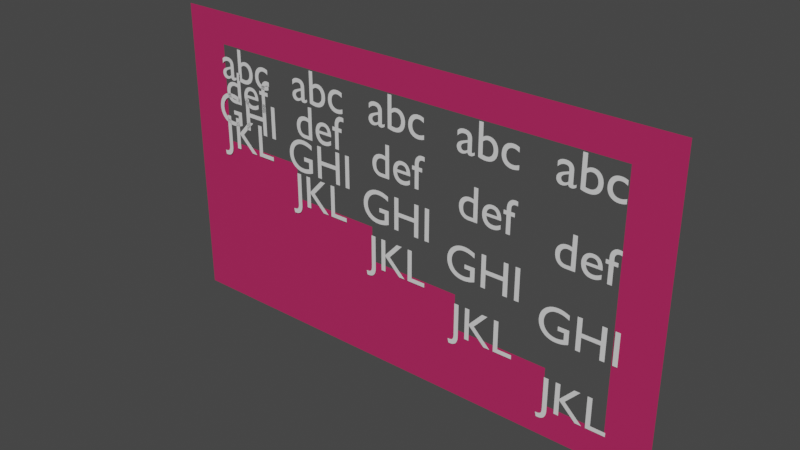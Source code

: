 # Source: lineheight.blend  (saved by Blender 2.82.7; exported with 4.5.12 LTS)
import bpy
from mathutils import Matrix  # noqa: F401  (used for matrix-valued properties, if any)

bpy.ops.wm.read_factory_settings(use_empty=True)
scene = bpy.context.scene
scene.name = 'Scene'

# ---- collections
col_collection = bpy.data.collections.new('Collection'); scene.collection.children.link(col_collection)

# ---- materials (node trees are filled in below, after node groups)
mat_material_001 = bpy.data.materials.new('Material.001')
mat_material_001.use_transparent_shadow = False
mat_material_002 = bpy.data.materials.new('Material.002')
mat_material_002.use_transparent_shadow = False

# ---- material node trees
mat_material_001.use_nodes = True; mat_material_001.node_tree.nodes.clear()
_N = mat_material_001.node_tree.nodes; _L = mat_material_001.node_tree.links
n0 = _N.new('ShaderNodeOutputMaterial'); n0.name = 'Material Output'; n0.location = (300, 300)
n1 = _N.new('ShaderNodeBsdfPrincipled'); n1.name = 'Principled BSDF'; n1.location = (10, 300)
n1.distribution = 'GGX'
n1.subsurface_method = 'BURLEY'
n1.inputs[3].default_value = 1.45
n1.inputs[27].default_value = (0.0, 0.0, 0.0, 1.0)
n1.inputs[28].default_value = 1.0
_L.new(n1.outputs[0], n0.inputs[0])
n0.is_active_output = True
mat_material_002.use_nodes = True; mat_material_002.node_tree.nodes.clear()
_N = mat_material_002.node_tree.nodes; _L = mat_material_002.node_tree.links
n0 = _N.new('ShaderNodeOutputMaterial'); n0.name = 'Material Output'; n0.location = (300, 300)
n1 = _N.new('ShaderNodeBsdfPrincipled'); n1.name = 'Principled BSDF'; n1.location = (10, 300)
n1.distribution = 'GGX'
n1.subsurface_method = 'BURLEY'
n1.inputs[0].default_value = (0.4819, 0.02068, 0.1111, 1.0)
n1.inputs[3].default_value = 1.45
n1.inputs[27].default_value = (0.0, 0.0, 0.0, 1.0)
n1.inputs[28].default_value = 1.0
_L.new(n1.outputs[0], n0.inputs[0])
n0.is_active_output = True

# ---- world
world_world = bpy.data.worlds.new('World'); scene.world = world_world
world_world.use_nodes = True; world_world.node_tree.nodes.clear()
_N = world_world.node_tree.nodes; _L = world_world.node_tree.links
n0 = _N.new('ShaderNodeOutputWorld'); n0.name = 'World Output'; n0.location = (300, 300)
n1 = _N.new('ShaderNodeBackground'); n1.name = 'Background'; n1.location = (10, 300)
n1.inputs[0].default_value = (0.05088, 0.05088, 0.05088, 1.0)
_L.new(n1.outputs[0], n0.inputs[0])
n0.is_active_output = True
world_world.color = (0.05088, 0.05088, 0.05088)
world_world.use_sun_shadow = False
world_world.sun_shadow_jitter_overblur = 0.0

# ---- meshes
me_plane_003 = bpy.data.meshes.new('Plane.003')
me_plane_003.from_pydata([(0.2135, -2.03e-07, -3.04), (11.32, -2.03e-07, -3.04), (0.2135, 1.322e-07, 3.454), (11.32, 1.322e-07, 3.454), (10.4, -3.576e-07, -2.359), (10.4, 3.576e-07, 2.773), (9.118, -1.192e-07, -2.359), (1.135, 1.192e-07, 2.773), (7.082, -4.774e-08, -0.8204), (5.055, -1.348e-08, -0.07342), (1.135, 2.201e-08, 0.6808), (9.118, -5.569e-08, -1.565), (5.05, 1.077e-08, -0.8204), (7.078, -3.195e-08, -1.564), (3.077, 8.034e-08, -0.06746), (3.078, 2.79e-09, 0.6825)], [], [(0, 1, 3, 5, 4, 6), (6, 11, 0), (0, 8, 12), (0, 9, 14), (0, 10, 7, 5, 3, 2), (0, 11, 13), (0, 13, 8), (0, 12, 9), (0, 15, 10), (15, 0, 14)])
_uv = me_plane_003.uv_layers.new(name='UVMap')
_uv.uv.foreach_set('vector', [0.0, 0.0, 1.0, 0.0, 1.0, 1.0, 0.8434, 0.7974, 0.8434, 0.2026, 0.1566, 0.2026, 0.1566, 0.2026, 0.1566, 0.2944, 0.0, 0.0, 0.0, 0.3809, 0.1566, 0.3809, 0.1566, 0.4184, 0.0, 0.4674, 0.1566, 0.4664, 0.1566, 0.5287, 0.0, 0.5549, 0.1566, 0.5549, 0.1566, 0.7974, 0.8434, 0.7974, 1.0, 1.0, 0.0, 1.0, 0.0, 0.2944, 0.1566, 0.2944, 0.1566, 0.347, 0.0, 0.3305, 0.1566, 0.347, 0.1566, 0.3809, 0.0, 0.4184, 0.1566, 0.4184, 0.1566, 0.4664, 0.0, 0.4999, 0.1566, 0.5427, 0.1566, 0.5549, 0.1566, 0.5427, 0.0, 0.4999, 0.1566, 0.5287])
me_plane_003.materials.append(mat_material_002)
me_plane_003.use_remesh_fix_poles = True
me_plane_003.use_remesh_preserve_attributes = False
me_plane_003.use_mirror_vertex_groups = False
me_plane_003.update()

# ---- curves / text
txt_text = bpy.data.curves.new('Text', 'FONT')
txt_text.dimensions = '2D'
txt_text.body = 'abc\ndef\nGHI\nJKL'
txt_text.materials.append(mat_material_001)
txt_text.use_path_clamp = True
txt_text.align_x = 'CENTER'
txt_text.align_y = 'TOP'
txt_text.space_line = 0.75
txt_text_001 = bpy.data.curves.new('Text.001', 'FONT')
txt_text_001.dimensions = '2D'
txt_text_001.body = 'abc\ndef\nGHI\nJKL'
txt_text_001.materials.append(mat_material_001)
txt_text_001.use_path_clamp = True
txt_text_001.align_x = 'CENTER'
txt_text_001.align_y = 'TOP'
txt_text_002 = bpy.data.curves.new('Text.002', 'FONT')
txt_text_002.dimensions = '2D'
txt_text_002.body = 'abc\ndef\nGHI\nJKL'
txt_text_002.materials.append(mat_material_001)
txt_text_002.use_path_clamp = True
txt_text_002.align_x = 'CENTER'
txt_text_002.align_y = 'TOP'
txt_text_002.space_line = 0.5
txt_text_003 = bpy.data.curves.new('Text.003', 'FONT')
txt_text_003.dimensions = '2D'
txt_text_003.body = 'abc\ndef\nGHI\nJKL'
txt_text_003.materials.append(mat_material_001)
txt_text_003.use_path_clamp = True
txt_text_003.align_x = 'CENTER'
txt_text_003.align_y = 'TOP'
txt_text_003.space_line = 1.5
txt_text_004 = bpy.data.curves.new('Text.004', 'FONT')
txt_text_004.dimensions = '2D'
txt_text_004.body = 'abc\ndef\nGHI\nJKL'
txt_text_004.materials.append(mat_material_001)
txt_text_004.use_path_clamp = True
txt_text_004.align_x = 'CENTER'
txt_text_004.align_y = 'TOP'
txt_text_004.space_line = 1.25

# ---- objects
ob_text = bpy.data.objects.new('Text', txt_text)
ob_text_001 = bpy.data.objects.new('Text.001', txt_text_001)
ob_text_002 = bpy.data.objects.new('Text.002', txt_text_002)
ob_text_003 = bpy.data.objects.new('Text.003', txt_text_003)
ob_text_004 = bpy.data.objects.new('Text.004', txt_text_004)
ob_plane_001 = bpy.data.objects.new('Plane.001', me_plane_003)

# ---- transforms, parenting, visibility, modifiers, constraints
ob_text.location = (-1.952, -0.0392, 2.692)
ob_text.rotation_euler = (1.571, 2.22e-16, 2.22e-16)
ob_text.lineart.crease_threshold = 0.0
ob_text_001.location = (0.005494, -0.0392, 2.692)
ob_text_001.rotation_euler = (1.571, 2.22e-16, 2.22e-16)
ob_text_001.lineart.crease_threshold = 0.0
ob_text_002.location = (-3.928, -0.0392, 2.692)
ob_text_002.rotation_euler = (1.571, 2.22e-16, 2.22e-16)
ob_text_002.lineart.crease_threshold = 0.0
ob_text_003.location = (4.069, -0.0392, 2.692)
ob_text_003.rotation_euler = (1.571, 2.22e-16, 2.22e-16)
ob_text_003.lineart.crease_threshold = 0.0
ob_text_004.location = (2.037, -0.0392, 2.692)
ob_text_004.rotation_euler = (1.571, 2.22e-16, 2.22e-16)
ob_text_004.lineart.crease_threshold = 0.0
ob_plane_001.location = (-5.681, -0.007174, -0.1864)
ob_plane_001.lineart.crease_threshold = 0.0

# ---- collection membership
col_collection.objects.link(ob_text)
col_collection.objects.link(ob_text_001)
col_collection.objects.link(ob_text_002)
col_collection.objects.link(ob_text_003)
col_collection.objects.link(ob_text_004)
col_collection.objects.link(ob_plane_001)

# ---- scene / render settings (as saved in the file)
scene.frame_start = 1; scene.frame_end = 250; scene.frame_set(2)
scene.render.engine = 'BLENDER_EEVEE_NEXT'
scene.cycles.use_denoising = False
scene.cycles.samples = 128
scene.cycles.sampling_pattern = 'TABULATED_SOBOL'
scene.cycles.use_adaptive_sampling = False
scene.cycles.use_light_tree = False
scene.view_settings.view_transform = 'Filmic'
bpy.context.view_layer.update()

# ---- added for rendering (the .blend has no active camera and no usable light): camera, sun
cam_auto = bpy.data.cameras.new('AutoCamera')
cam_auto.lens = 50.0
cam_auto.sensor_width = 36.0
cam_auto.clip_end = 1000.0
ob_auto_camera = bpy.data.objects.new('AutoCamera', cam_auto)
scene.collection.objects.link(ob_auto_camera)
ob_auto_camera.location = (11.9903, -14.3081, 9.54396)
ob_auto_camera.rotation_euler = (1.09748, -7.21219e-08, 0.694738)
scene.camera = ob_auto_camera
light_auto_sun = bpy.data.lights.new('AutoSun', 'SUN')
light_auto_sun.energy = 3.0
light_auto_sun.angle = 0.0523599
ob_auto_sun = bpy.data.objects.new('AutoSun', light_auto_sun)
scene.collection.objects.link(ob_auto_sun)
ob_auto_sun.rotation_euler = (0.872665, 0.174533, 0.523599)
bpy.context.view_layer.update()
